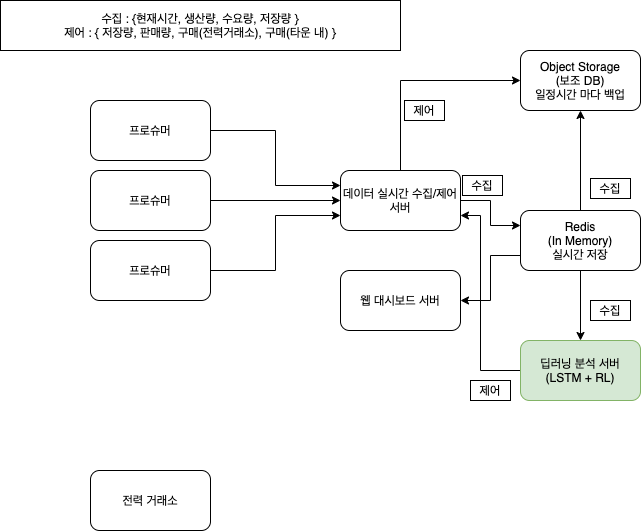

The diagram above was exported from draw.io. Its source (the exported page's mxGraphModel, read from the mxfile embedded in the PNG):
<mxGraphModel dx="1773" dy="610" grid="1" gridSize="10" guides="1" tooltips="1" connect="1" arrows="1" fold="1" page="1" pageScale="1" pageWidth="827" pageHeight="1169" math="0" shadow="0">
  <root>
    <mxCell id="0" />
    <mxCell id="1" parent="0" />
    <mxCell id="P9DdO11txsMYPcUAcO1O-5" style="edgeStyle=orthogonalEdgeStyle;rounded=0;orthogonalLoop=1;jettySize=auto;html=1;exitX=1;exitY=0.5;exitDx=0;exitDy=0;entryX=0;entryY=0.25;entryDx=0;entryDy=0;" edge="1" parent="1" source="P9DdO11txsMYPcUAcO1O-1" target="P9DdO11txsMYPcUAcO1O-4">
      <mxGeometry relative="1" as="geometry" />
    </mxCell>
    <mxCell id="P9DdO11txsMYPcUAcO1O-1" value="프로슈머" style="rounded=1;whiteSpace=wrap;html=1;" vertex="1" parent="1">
      <mxGeometry x="60" y="140" width="120" height="60" as="geometry" />
    </mxCell>
    <mxCell id="P9DdO11txsMYPcUAcO1O-6" style="edgeStyle=orthogonalEdgeStyle;rounded=0;orthogonalLoop=1;jettySize=auto;html=1;exitX=1;exitY=0.5;exitDx=0;exitDy=0;entryX=0;entryY=0.5;entryDx=0;entryDy=0;" edge="1" parent="1" source="P9DdO11txsMYPcUAcO1O-2" target="P9DdO11txsMYPcUAcO1O-4">
      <mxGeometry relative="1" as="geometry" />
    </mxCell>
    <mxCell id="P9DdO11txsMYPcUAcO1O-2" value="프로슈머" style="rounded=1;whiteSpace=wrap;html=1;" vertex="1" parent="1">
      <mxGeometry x="60" y="210" width="120" height="60" as="geometry" />
    </mxCell>
    <mxCell id="P9DdO11txsMYPcUAcO1O-7" style="edgeStyle=orthogonalEdgeStyle;rounded=0;orthogonalLoop=1;jettySize=auto;html=1;exitX=1;exitY=0.5;exitDx=0;exitDy=0;entryX=0;entryY=0.75;entryDx=0;entryDy=0;" edge="1" parent="1" source="P9DdO11txsMYPcUAcO1O-3" target="P9DdO11txsMYPcUAcO1O-4">
      <mxGeometry relative="1" as="geometry" />
    </mxCell>
    <mxCell id="P9DdO11txsMYPcUAcO1O-3" value="프로슈머" style="rounded=1;whiteSpace=wrap;html=1;" vertex="1" parent="1">
      <mxGeometry x="60" y="280" width="120" height="60" as="geometry" />
    </mxCell>
    <mxCell id="P9DdO11txsMYPcUAcO1O-10" style="edgeStyle=orthogonalEdgeStyle;rounded=0;orthogonalLoop=1;jettySize=auto;html=1;exitX=1;exitY=0.5;exitDx=0;exitDy=0;entryX=0;entryY=0.25;entryDx=0;entryDy=0;" edge="1" parent="1" source="P9DdO11txsMYPcUAcO1O-4" target="P9DdO11txsMYPcUAcO1O-9">
      <mxGeometry relative="1" as="geometry" />
    </mxCell>
    <mxCell id="P9DdO11txsMYPcUAcO1O-30" style="edgeStyle=orthogonalEdgeStyle;rounded=0;orthogonalLoop=1;jettySize=auto;html=1;exitX=0.5;exitY=0;exitDx=0;exitDy=0;entryX=0;entryY=0.5;entryDx=0;entryDy=0;" edge="1" parent="1" source="P9DdO11txsMYPcUAcO1O-4" target="P9DdO11txsMYPcUAcO1O-12">
      <mxGeometry relative="1" as="geometry" />
    </mxCell>
    <mxCell id="P9DdO11txsMYPcUAcO1O-4" value="데이터 실시간 수집/제어 서버" style="rounded=1;whiteSpace=wrap;html=1;" vertex="1" parent="1">
      <mxGeometry x="310" y="210" width="120" height="60" as="geometry" />
    </mxCell>
    <mxCell id="P9DdO11txsMYPcUAcO1O-8" value="웹 대시보드 서버" style="rounded=1;whiteSpace=wrap;html=1;" vertex="1" parent="1">
      <mxGeometry x="310" y="310" width="120" height="60" as="geometry" />
    </mxCell>
    <mxCell id="P9DdO11txsMYPcUAcO1O-11" style="edgeStyle=orthogonalEdgeStyle;rounded=0;orthogonalLoop=1;jettySize=auto;html=1;exitX=0;exitY=0.75;exitDx=0;exitDy=0;entryX=1;entryY=0.5;entryDx=0;entryDy=0;" edge="1" parent="1" source="P9DdO11txsMYPcUAcO1O-9" target="P9DdO11txsMYPcUAcO1O-8">
      <mxGeometry relative="1" as="geometry" />
    </mxCell>
    <mxCell id="P9DdO11txsMYPcUAcO1O-13" style="edgeStyle=orthogonalEdgeStyle;rounded=0;orthogonalLoop=1;jettySize=auto;html=1;exitX=0.5;exitY=0;exitDx=0;exitDy=0;" edge="1" parent="1" source="P9DdO11txsMYPcUAcO1O-9" target="P9DdO11txsMYPcUAcO1O-12">
      <mxGeometry relative="1" as="geometry" />
    </mxCell>
    <mxCell id="P9DdO11txsMYPcUAcO1O-15" style="edgeStyle=orthogonalEdgeStyle;rounded=0;orthogonalLoop=1;jettySize=auto;html=1;exitX=0.5;exitY=1;exitDx=0;exitDy=0;" edge="1" parent="1" source="P9DdO11txsMYPcUAcO1O-9" target="P9DdO11txsMYPcUAcO1O-14">
      <mxGeometry relative="1" as="geometry" />
    </mxCell>
    <mxCell id="P9DdO11txsMYPcUAcO1O-9" value="Redis&lt;br&gt;(In Memory)&lt;br&gt;실시간 저장" style="rounded=1;whiteSpace=wrap;html=1;" vertex="1" parent="1">
      <mxGeometry x="490" y="250" width="120" height="60" as="geometry" />
    </mxCell>
    <mxCell id="P9DdO11txsMYPcUAcO1O-12" value="Object Storage&lt;br&gt;(보조 DB)&lt;br&gt;일정시간 마다 백업" style="rounded=1;whiteSpace=wrap;html=1;" vertex="1" parent="1">
      <mxGeometry x="490" y="90" width="120" height="60" as="geometry" />
    </mxCell>
    <mxCell id="P9DdO11txsMYPcUAcO1O-18" style="edgeStyle=orthogonalEdgeStyle;rounded=0;orthogonalLoop=1;jettySize=auto;html=1;exitX=0;exitY=0.5;exitDx=0;exitDy=0;entryX=1;entryY=0.75;entryDx=0;entryDy=0;" edge="1" parent="1" source="P9DdO11txsMYPcUAcO1O-14" target="P9DdO11txsMYPcUAcO1O-4">
      <mxGeometry relative="1" as="geometry">
        <Array as="points">
          <mxPoint x="450" y="410" />
          <mxPoint x="450" y="255" />
        </Array>
      </mxGeometry>
    </mxCell>
    <mxCell id="P9DdO11txsMYPcUAcO1O-14" value="딥러닝 분석 서버&lt;br&gt;(LSTM + RL)" style="rounded=1;whiteSpace=wrap;html=1;fillColor=#d5e8d4;strokeColor=#82b366;" vertex="1" parent="1">
      <mxGeometry x="490" y="380" width="120" height="60" as="geometry" />
    </mxCell>
    <mxCell id="P9DdO11txsMYPcUAcO1O-16" value="전력 거래소" style="rounded=1;whiteSpace=wrap;html=1;" vertex="1" parent="1">
      <mxGeometry x="60" y="510" width="120" height="60" as="geometry" />
    </mxCell>
    <mxCell id="P9DdO11txsMYPcUAcO1O-19" value="수집 : {현재시간, 생산량, 수요량, 저장량 }&lt;br&gt;제어 : { 저장량, 판매량, 구매(전력거래소), 구매(타운 내) }" style="text;html=1;fillColor=none;align=center;verticalAlign=middle;whiteSpace=wrap;rounded=0;strokeColor=#000000;" vertex="1" parent="1">
      <mxGeometry x="-30" y="40" width="400" height="50" as="geometry" />
    </mxCell>
    <mxCell id="P9DdO11txsMYPcUAcO1O-23" value="수집" style="text;html=1;fillColor=none;align=center;verticalAlign=middle;whiteSpace=wrap;rounded=0;strokeColor=#000000;" vertex="1" parent="1">
      <mxGeometry x="432" y="215" width="40" height="20" as="geometry" />
    </mxCell>
    <mxCell id="P9DdO11txsMYPcUAcO1O-24" value="수집" style="text;html=1;fillColor=none;align=center;verticalAlign=middle;whiteSpace=wrap;rounded=0;strokeColor=#000000;" vertex="1" parent="1">
      <mxGeometry x="560" y="218" width="40" height="20" as="geometry" />
    </mxCell>
    <mxCell id="P9DdO11txsMYPcUAcO1O-26" value="수집" style="text;html=1;fillColor=none;align=center;verticalAlign=middle;whiteSpace=wrap;rounded=0;strokeColor=#000000;" vertex="1" parent="1">
      <mxGeometry x="560" y="340" width="40" height="20" as="geometry" />
    </mxCell>
    <mxCell id="P9DdO11txsMYPcUAcO1O-28" value="제어" style="text;html=1;fillColor=none;align=center;verticalAlign=middle;whiteSpace=wrap;rounded=0;strokeColor=#000000;" vertex="1" parent="1">
      <mxGeometry x="440" y="420" width="40" height="20" as="geometry" />
    </mxCell>
    <mxCell id="P9DdO11txsMYPcUAcO1O-31" value="제어" style="text;html=1;fillColor=none;align=center;verticalAlign=middle;whiteSpace=wrap;rounded=0;strokeColor=#000000;" vertex="1" parent="1">
      <mxGeometry x="374" y="140" width="40" height="20" as="geometry" />
    </mxCell>
  </root>
</mxGraphModel>